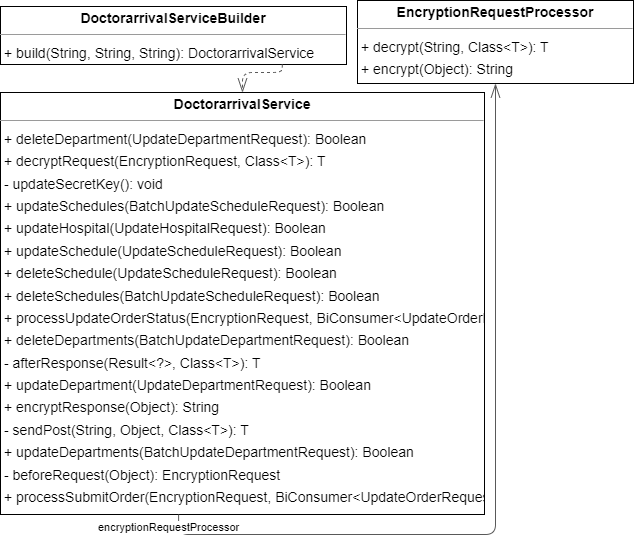

The diagram above was exported from draw.io. Its source (the exported page's mxGraphModel, read from the mxfile embedded in the PNG):
<mxGraphModel dx="1642" dy="968" grid="1" gridSize="10" guides="1" tooltips="1" connect="1" arrows="1" fold="1" page="0" pageScale="1" pageWidth="827" pageHeight="1169" background="none" math="0" shadow="0">
  <root>
    <mxCell id="0" />
    <mxCell id="1" parent="0" />
    <mxCell id="node1" value="&lt;p style=&quot;margin:0px;margin-top:4px;text-align:center;&quot;&gt;&lt;b&gt;DoctorarrivalService&lt;/b&gt;&lt;/p&gt;&lt;hr size=&quot;1&quot;/&gt;&lt;p style=&quot;margin:0 0 0 4px;line-height:1.6;&quot;&gt;+ deleteDepartment(UpdateDepartmentRequest): Boolean&lt;br/&gt;+ decryptRequest(EncryptionRequest, Class&amp;lt;T&amp;gt;): T&lt;br/&gt;- updateSecretKey(): void&lt;br/&gt;+ updateSchedules(BatchUpdateScheduleRequest): Boolean&lt;br/&gt;+ updateHospital(UpdateHospitalRequest): Boolean&lt;br/&gt;+ updateSchedule(UpdateScheduleRequest): Boolean&lt;br/&gt;+ deleteSchedule(UpdateScheduleRequest): Boolean&lt;br/&gt;+ deleteSchedules(BatchUpdateScheduleRequest): Boolean&lt;br/&gt;+ processUpdateOrderStatus(EncryptionRequest, BiConsumer&amp;lt;UpdateOrderRequest, UpdateOrderResponse&amp;gt;): String&lt;br/&gt;+ deleteDepartments(BatchUpdateDepartmentRequest): Boolean&lt;br/&gt;- afterResponse(Result&amp;lt;?&amp;gt;, Class&amp;lt;T&amp;gt;): T&lt;br/&gt;+ updateDepartment(UpdateDepartmentRequest): Boolean&lt;br/&gt;+ encryptResponse(Object): String&lt;br/&gt;- sendPost(String, Object, Class&amp;lt;T&amp;gt;): T&lt;br/&gt;+ updateDepartments(BatchUpdateDepartmentRequest): Boolean&lt;br/&gt;- beforeRequest(Object): EncryptionRequest&lt;br/&gt;+ processSubmitOrder(EncryptionRequest, BiConsumer&amp;lt;UpdateOrderRequest, UpdateOrderResponse&amp;gt;): String&lt;/p&gt;" style="verticalAlign=top;align=left;overflow=fill;fontSize=14;fontFamily=Helvetica;html=1;rounded=0;shadow=0;comic=0;labelBackgroundColor=none;strokeWidth=1;" parent="1" vertex="1">
      <mxGeometry x="-202" y="-129" width="484" height="422" as="geometry" />
    </mxCell>
    <mxCell id="node0" value="&lt;p style=&quot;margin:0px;margin-top:4px;text-align:center;&quot;&gt;&lt;b&gt;DoctorarrivalServiceBuilder&lt;/b&gt;&lt;/p&gt;&lt;hr size=&quot;1&quot;/&gt;&lt;p style=&quot;margin:0 0 0 4px;line-height:1.6;&quot;&gt;+ build(String, String, String): DoctorarrivalService&lt;/p&gt;" style="verticalAlign=top;align=left;overflow=fill;fontSize=14;fontFamily=Helvetica;html=1;rounded=0;shadow=0;comic=0;labelBackgroundColor=none;strokeWidth=1;" parent="1" vertex="1">
      <mxGeometry x="-202" y="-215" width="346" height="58" as="geometry" />
    </mxCell>
    <mxCell id="node2" value="&lt;p style=&quot;margin:0px;margin-top:4px;text-align:center;&quot;&gt;&lt;b&gt;EncryptionRequestProcessor&lt;/b&gt;&lt;/p&gt;&lt;hr size=&quot;1&quot;/&gt;&lt;p style=&quot;margin:0 0 0 4px;line-height:1.6;&quot;&gt;+ decrypt(String, Class&amp;lt;T&amp;gt;): T&lt;br/&gt;+ encrypt(Object): String&lt;/p&gt;" style="verticalAlign=top;align=left;overflow=fill;fontSize=14;fontFamily=Helvetica;html=1;rounded=0;shadow=0;comic=0;labelBackgroundColor=none;strokeWidth=1;" parent="1" vertex="1">
      <mxGeometry x="155" y="-221" width="276" height="83" as="geometry" />
    </mxCell>
    <mxCell id="edge0" value="" style="html=1;rounded=1;edgeStyle=orthogonalEdgeStyle;dashed=0;startArrow=diamondThinstartSize=12;endArrow=openThin;endSize=12;strokeColor=#595959;exitX=0.368;exitY=1.000;exitDx=0;exitDy=0;entryX=0.500;entryY=1.000;entryDx=0;entryDy=0;" parent="1" source="node1" target="node2" edge="1">
      <mxGeometry width="50" height="50" relative="1" as="geometry">
        <Array as="points">
          <mxPoint x="-24" y="313" />
          <mxPoint x="293" y="313" />
        </Array>
      </mxGeometry>
    </mxCell>
    <mxCell id="label0" value="1" style="edgeLabel;resizable=0;html=1;align=left;verticalAlign=top;strokeColor=default;" parent="edge0" vertex="1" connectable="0">
      <mxGeometry x="-30" y="293" as="geometry" />
    </mxCell>
    <mxCell id="label4" value="1" style="edgeLabel;resizable=0;html=1;align=left;verticalAlign=top;strokeColor=default;" parent="edge0" vertex="1" connectable="0">
      <mxGeometry x="-30" y="293" as="geometry" />
    </mxCell>
    <mxCell id="label5" value="encryptionRequestProcessor" style="edgeLabel;resizable=0;html=1;align=left;verticalAlign=top;strokeColor=default;" parent="edge0" vertex="1" connectable="0">
      <mxGeometry x="-106" y="293" as="geometry" />
    </mxCell>
    <mxCell id="edge1" value="" style="html=1;rounded=1;edgeStyle=orthogonalEdgeStyle;dashed=1;startArrow=none;endArrow=openThin;endSize=12;strokeColor=#595959;exitX=0.815;exitY=1.001;exitDx=0;exitDy=0;entryX=0.500;entryY=0.000;entryDx=0;entryDy=0;" parent="1" source="node0" target="node1" edge="1">
      <mxGeometry width="50" height="50" relative="1" as="geometry">
        <Array as="points">
          <mxPoint x="80" y="-149" />
          <mxPoint x="40" y="-149" />
        </Array>
      </mxGeometry>
    </mxCell>
  </root>
</mxGraphModel>